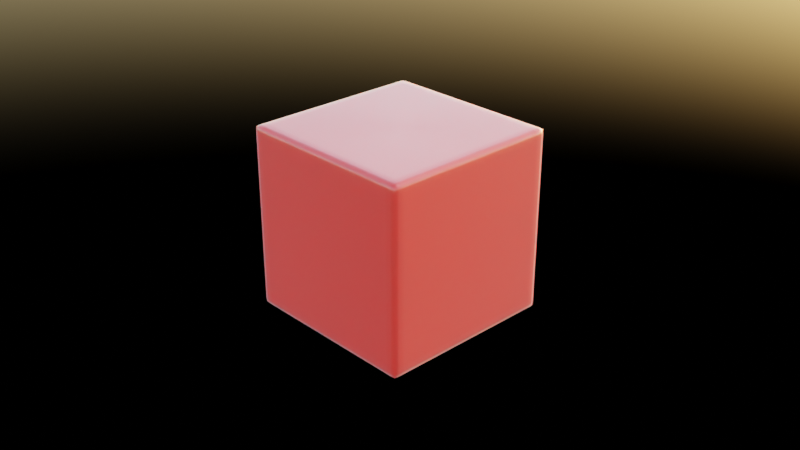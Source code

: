 # Source: test.blend  (saved by Blender 2.91.10; exported with 4.5.12 LTS)
import bpy
from mathutils import Matrix  # noqa: F401  (used for matrix-valued properties, if any)

bpy.ops.wm.read_factory_settings(use_empty=True)
scene = bpy.context.scene
scene.name = 'Scene'

# ---- collections
col_collection = bpy.data.collections.new('Collection'); scene.collection.children.link(col_collection)

# ---- materials (node trees are filled in below, after node groups)
mat_material = bpy.data.materials.new('Material')
mat_material.alpha_threshold = 0.0
mat_material.line_color = (0.0, 0.0, 0.0, 1.0)

# ---- material node trees
mat_material.use_nodes = True; mat_material.node_tree.nodes.clear()
_N = mat_material.node_tree.nodes; _L = mat_material.node_tree.links
n0 = _N.new('ShaderNodeOutputMaterial'); n0.name = 'Material Output'; n0.location = (300, 300)
n1 = _N.new('ShaderNodeBsdfPrincipled'); n1.name = 'Principled BSDF'; n1.location = (10, 300)
n1.distribution = 'GGX'
n1.subsurface_method = 'BURLEY'
n1.inputs[0].default_value = (0.5985, 0.01746, 0.01069, 1.0)
n1.inputs[2].default_value = 0.4
n1.inputs[3].default_value = 1.45
n1.inputs[8].default_value = 1.0
n1.inputs[10].default_value = 0.02837
n1.inputs[15].default_value = 0.2695
n1.inputs[19].default_value = 0.25
n1.inputs[24].default_value = 0.2
n1.inputs[27].default_value = (0.0, 0.0, 0.0, 1.0)
n1.inputs[28].default_value = 1.0
_L.new(n1.outputs[0], n0.inputs[0])
n0.is_active_output = True

# ---- world
world_world = bpy.data.worlds.new('World'); scene.world = world_world
world_world.use_nodes = True; world_world.node_tree.nodes.clear()
_N = world_world.node_tree.nodes; _L = world_world.node_tree.links
n0 = _N.new('ShaderNodeOutputWorld'); n0.name = 'World Output'; n0.location = (300, 300)
n1 = _N.new('ShaderNodeBackground'); n1.name = 'Background'; n1.location = (10, 300)
n2 = _N.new('ShaderNodeTexSky'); n2.name = 'Sky Texture'; n2.location = (-190, 280)
n2.sun_disc = False
n2.sun_elevation = 0.2025
_L.new(n1.outputs[0], n0.inputs[0])
_L.new(n2.outputs[0], n1.inputs[0])
n0.is_active_output = True
world_world.color = (0.05088, 0.05088, 0.05088)
world_world.use_sun_shadow = False
world_world.sun_shadow_jitter_overblur = 0.0

# ---- cameras
cam_camera = bpy.data.cameras.new('Camera')
cam_camera.clip_end = 100.0
cam_camera.ortho_scale = 7.314

# ---- lights
light_light = bpy.data.lights.new('Light', 'POINT')
light_light.transmission_factor = 0.0
light_light.energy = 1000.0
light_light.shadow_soft_size = 0.1
light_light.shadow_maximum_resolution = 0.006
light_light.use_absolute_resolution = True

# ---- meshes
me_cube = bpy.data.meshes.new('Cube')
me_cube.from_pydata([(1.0, 1.0, 1.0), (1.0, 1.0, -1.0), (1.0, -1.0, 1.0), (1.0, -1.0, -1.0), (-1.0, 1.0, 1.0), (-1.0, 1.0, -1.0), (-1.0, -1.0, 1.0), (-1.0, -1.0, -1.0)], [], [(0, 4, 6, 2), (3, 2, 6, 7), (7, 6, 4, 5), (5, 1, 3, 7), (1, 0, 2, 3), (5, 4, 0, 1)])
_uv = me_cube.uv_layers.new(name='UVMap')
_uv.uv.foreach_set('vector', [0.625, 0.5, 0.875, 0.5, 0.875, 0.75, 0.625, 0.75, 0.375, 0.75, 0.625, 0.75, 0.625, 1.0, 0.375, 1.0, 0.375, 0.0, 0.625, 0.0, 0.625, 0.25, 0.375, 0.25, 0.125, 0.5, 0.375, 0.5, 0.375, 0.75, 0.125, 0.75, 0.375, 0.5, 0.625, 0.5, 0.625, 0.75, 0.375, 0.75, 0.375, 0.25, 0.625, 0.25, 0.625, 0.5, 0.375, 0.5])
me_cube.materials.append(mat_material)
me_cube.use_remesh_preserve_volume = False
me_cube.use_remesh_preserve_attributes = False
me_cube.use_mirror_vertex_groups = False
me_cube.update()

# ---- objects
ob_cube = bpy.data.objects.new('Cube', me_cube)
ob_light = bpy.data.objects.new('Light', light_light)
ob_camera = bpy.data.objects.new('Camera', cam_camera)

# ---- transforms, parenting, visibility, modifiers, constraints
ob_cube.location = (0.0, 0.0, 0.0)
ob_cube.lock_rotations_4d = False
ob_cube.empty_display_type = 'ARROWS'
ob_cube.lineart.crease_threshold = 0.0
_m = ob_cube.modifiers.new('Remesh', 'REMESH')
_m.octree_depth = 7
_m.voxel_size = 0.07
_m.use_smooth_shade = True
ob_light.location = (4.076, 1.005, 5.904)
ob_light.rotation_euler = (0.6503, 0.05522, 1.866)
ob_light.lock_rotations_4d = False
ob_light.empty_display_type = 'ARROWS'
ob_light.color = (0.0, 0.0, 0.0, 0.0)
ob_light.lineart.crease_threshold = 0.0
ob_camera.location = (7.359, -6.926, 4.958)
ob_camera.rotation_euler = (1.109, 0.0, 0.8149)
ob_camera.lock_rotations_4d = False
ob_camera.empty_display_type = 'ARROWS'
ob_camera.color = (0.0, 0.0, 0.0, 0.0)
ob_camera.display_type = 'WIRE'
ob_camera.lineart.crease_threshold = 0.0

# ---- collection membership
col_collection.objects.link(ob_cube)
col_collection.objects.link(ob_light)
col_collection.objects.link(ob_camera)

# ---- scene / render settings (as saved in the file)
scene.camera = ob_camera
scene.frame_start = 1; scene.frame_end = 250; scene.frame_set(1)
scene.render.engine = 'CYCLES'
scene.render.resolution_percentage = 25
scene.cycles.use_denoising = False
scene.cycles.samples = 128
scene.cycles.sampling_pattern = 'TABULATED_SOBOL'
scene.cycles.use_adaptive_sampling = False
scene.cycles.use_light_tree = False
scene.view_settings.view_transform = 'Filmic'
bpy.context.view_layer.update()
